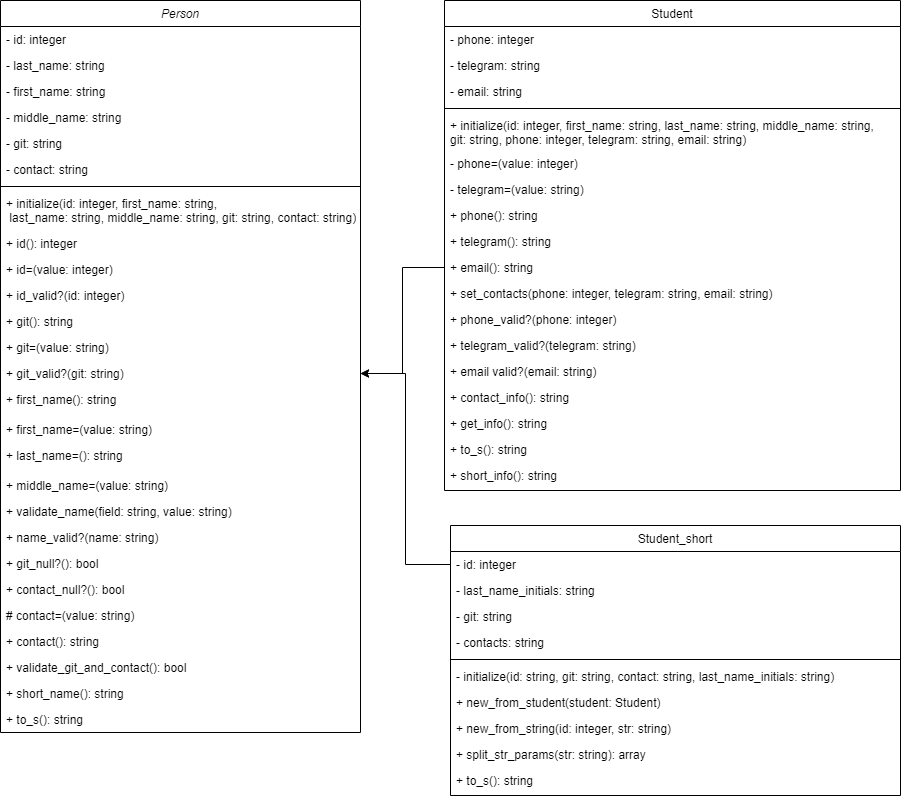

The diagram above was exported from draw.io. Its source (the exported page's mxGraphModel, read from the mxfile embedded in the PNG):
<mxGraphModel dx="3227" dy="2757" grid="1" gridSize="10" guides="1" tooltips="1" connect="1" arrows="1" fold="1" page="1" pageScale="1" pageWidth="827" pageHeight="1169" math="0" shadow="0">
  <root>
    <mxCell id="WIyWlLk6GJQsqaUBKTNV-0" />
    <mxCell id="WIyWlLk6GJQsqaUBKTNV-1" parent="WIyWlLk6GJQsqaUBKTNV-0" />
    <mxCell id="zkfFHV4jXpPFQw0GAbJ--0" value="Person" style="swimlane;fontStyle=2;align=center;verticalAlign=top;childLayout=stackLayout;horizontal=1;startSize=26;horizontalStack=0;resizeParent=1;resizeLast=0;collapsible=1;marginBottom=0;rounded=0;shadow=0;strokeWidth=1;" parent="WIyWlLk6GJQsqaUBKTNV-1" vertex="1">
      <mxGeometry x="-910" y="220" width="360" height="732" as="geometry">
        <mxRectangle x="230" y="140" width="160" height="26" as="alternateBounds" />
      </mxGeometry>
    </mxCell>
    <mxCell id="zkfFHV4jXpPFQw0GAbJ--2" value="- id: integer&#10;" style="text;align=left;verticalAlign=top;spacingLeft=4;spacingRight=4;overflow=hidden;rotatable=0;points=[[0,0.5],[1,0.5]];portConstraint=eastwest;rounded=0;shadow=0;html=0;" parent="zkfFHV4jXpPFQw0GAbJ--0" vertex="1">
      <mxGeometry y="26" width="360" height="26" as="geometry" />
    </mxCell>
    <mxCell id="Ggg2AgjwGGs2WnFGVeYF-27" value="- last_name: string" style="text;align=left;verticalAlign=top;spacingLeft=4;spacingRight=4;overflow=hidden;rotatable=0;points=[[0,0.5],[1,0.5]];portConstraint=eastwest;rounded=0;shadow=0;html=0;" vertex="1" parent="zkfFHV4jXpPFQw0GAbJ--0">
      <mxGeometry y="52" width="360" height="26" as="geometry" />
    </mxCell>
    <mxCell id="Ggg2AgjwGGs2WnFGVeYF-26" value="- first_name: string" style="text;align=left;verticalAlign=top;spacingLeft=4;spacingRight=4;overflow=hidden;rotatable=0;points=[[0,0.5],[1,0.5]];portConstraint=eastwest;rounded=0;shadow=0;html=0;" vertex="1" parent="zkfFHV4jXpPFQw0GAbJ--0">
      <mxGeometry y="78" width="360" height="26" as="geometry" />
    </mxCell>
    <mxCell id="Ggg2AgjwGGs2WnFGVeYF-25" value="- middle_name: string" style="text;align=left;verticalAlign=top;spacingLeft=4;spacingRight=4;overflow=hidden;rotatable=0;points=[[0,0.5],[1,0.5]];portConstraint=eastwest;rounded=0;shadow=0;html=0;" vertex="1" parent="zkfFHV4jXpPFQw0GAbJ--0">
      <mxGeometry y="104" width="360" height="26" as="geometry" />
    </mxCell>
    <mxCell id="Ggg2AgjwGGs2WnFGVeYF-24" value="- git: string" style="text;align=left;verticalAlign=top;spacingLeft=4;spacingRight=4;overflow=hidden;rotatable=0;points=[[0,0.5],[1,0.5]];portConstraint=eastwest;rounded=0;shadow=0;html=0;" vertex="1" parent="zkfFHV4jXpPFQw0GAbJ--0">
      <mxGeometry y="130" width="360" height="26" as="geometry" />
    </mxCell>
    <mxCell id="Ggg2AgjwGGs2WnFGVeYF-23" value="- contact: string" style="text;align=left;verticalAlign=top;spacingLeft=4;spacingRight=4;overflow=hidden;rotatable=0;points=[[0,0.5],[1,0.5]];portConstraint=eastwest;rounded=0;shadow=0;html=0;" vertex="1" parent="zkfFHV4jXpPFQw0GAbJ--0">
      <mxGeometry y="156" width="360" height="26" as="geometry" />
    </mxCell>
    <mxCell id="zkfFHV4jXpPFQw0GAbJ--4" value="" style="line;html=1;strokeWidth=1;align=left;verticalAlign=middle;spacingTop=-1;spacingLeft=3;spacingRight=3;rotatable=0;labelPosition=right;points=[];portConstraint=eastwest;" parent="zkfFHV4jXpPFQw0GAbJ--0" vertex="1">
      <mxGeometry y="182" width="360" height="8" as="geometry" />
    </mxCell>
    <mxCell id="zkfFHV4jXpPFQw0GAbJ--5" value="+ initialize(id: integer, first_name: string,&#10; last_name: string, middle_name: string, git: string, contact: string)" style="text;align=left;verticalAlign=top;spacingLeft=4;spacingRight=4;overflow=hidden;rotatable=0;points=[[0,0.5],[1,0.5]];portConstraint=eastwest;" parent="zkfFHV4jXpPFQw0GAbJ--0" vertex="1">
      <mxGeometry y="190" width="360" height="40" as="geometry" />
    </mxCell>
    <mxCell id="Ggg2AgjwGGs2WnFGVeYF-34" value="+ id(): integer" style="text;align=left;verticalAlign=top;spacingLeft=4;spacingRight=4;overflow=hidden;rotatable=0;points=[[0,0.5],[1,0.5]];portConstraint=eastwest;" vertex="1" parent="zkfFHV4jXpPFQw0GAbJ--0">
      <mxGeometry y="230" width="360" height="26" as="geometry" />
    </mxCell>
    <mxCell id="Ggg2AgjwGGs2WnFGVeYF-30" value="+ id=(value: integer)" style="text;align=left;verticalAlign=top;spacingLeft=4;spacingRight=4;overflow=hidden;rotatable=0;points=[[0,0.5],[1,0.5]];portConstraint=eastwest;" vertex="1" parent="zkfFHV4jXpPFQw0GAbJ--0">
      <mxGeometry y="256" width="360" height="26" as="geometry" />
    </mxCell>
    <mxCell id="Ggg2AgjwGGs2WnFGVeYF-36" value="+ id_valid?(id: integer)" style="text;align=left;verticalAlign=top;spacingLeft=4;spacingRight=4;overflow=hidden;rotatable=0;points=[[0,0.5],[1,0.5]];portConstraint=eastwest;" vertex="1" parent="zkfFHV4jXpPFQw0GAbJ--0">
      <mxGeometry y="282" width="360" height="26" as="geometry" />
    </mxCell>
    <mxCell id="Ggg2AgjwGGs2WnFGVeYF-33" value="+ git(): string" style="text;align=left;verticalAlign=top;spacingLeft=4;spacingRight=4;overflow=hidden;rotatable=0;points=[[0,0.5],[1,0.5]];portConstraint=eastwest;" vertex="1" parent="zkfFHV4jXpPFQw0GAbJ--0">
      <mxGeometry y="308" width="360" height="26" as="geometry" />
    </mxCell>
    <mxCell id="Ggg2AgjwGGs2WnFGVeYF-29" value="+ git=(value: string)" style="text;align=left;verticalAlign=top;spacingLeft=4;spacingRight=4;overflow=hidden;rotatable=0;points=[[0,0.5],[1,0.5]];portConstraint=eastwest;" vertex="1" parent="zkfFHV4jXpPFQw0GAbJ--0">
      <mxGeometry y="334" width="360" height="26" as="geometry" />
    </mxCell>
    <mxCell id="Ggg2AgjwGGs2WnFGVeYF-35" value="+ git_valid?(git: string)" style="text;align=left;verticalAlign=top;spacingLeft=4;spacingRight=4;overflow=hidden;rotatable=0;points=[[0,0.5],[1,0.5]];portConstraint=eastwest;" vertex="1" parent="zkfFHV4jXpPFQw0GAbJ--0">
      <mxGeometry y="360" width="360" height="26" as="geometry" />
    </mxCell>
    <mxCell id="Ggg2AgjwGGs2WnFGVeYF-8" value="+ first_name(): string" style="text;align=left;verticalAlign=top;spacingLeft=4;spacingRight=4;overflow=hidden;rotatable=0;points=[[0,0.5],[1,0.5]];portConstraint=eastwest;" vertex="1" parent="zkfFHV4jXpPFQw0GAbJ--0">
      <mxGeometry y="386" width="360" height="30" as="geometry" />
    </mxCell>
    <mxCell id="Ggg2AgjwGGs2WnFGVeYF-32" value="+ first_name=(value: string)" style="text;align=left;verticalAlign=top;spacingLeft=4;spacingRight=4;overflow=hidden;rotatable=0;points=[[0,0.5],[1,0.5]];portConstraint=eastwest;" vertex="1" parent="zkfFHV4jXpPFQw0GAbJ--0">
      <mxGeometry y="416" width="360" height="26" as="geometry" />
    </mxCell>
    <mxCell id="Ggg2AgjwGGs2WnFGVeYF-9" value="+ last_name=(): string" style="text;align=left;verticalAlign=top;spacingLeft=4;spacingRight=4;overflow=hidden;rotatable=0;points=[[0,0.5],[1,0.5]];portConstraint=eastwest;" vertex="1" parent="zkfFHV4jXpPFQw0GAbJ--0">
      <mxGeometry y="442" width="360" height="30" as="geometry" />
    </mxCell>
    <mxCell id="Ggg2AgjwGGs2WnFGVeYF-31" value="+ middle_name=(value: string)" style="text;align=left;verticalAlign=top;spacingLeft=4;spacingRight=4;overflow=hidden;rotatable=0;points=[[0,0.5],[1,0.5]];portConstraint=eastwest;" vertex="1" parent="zkfFHV4jXpPFQw0GAbJ--0">
      <mxGeometry y="472" width="360" height="26" as="geometry" />
    </mxCell>
    <mxCell id="Ggg2AgjwGGs2WnFGVeYF-28" value="+ validate_name(field: string, value: string)" style="text;align=left;verticalAlign=top;spacingLeft=4;spacingRight=4;overflow=hidden;rotatable=0;points=[[0,0.5],[1,0.5]];portConstraint=eastwest;" vertex="1" parent="zkfFHV4jXpPFQw0GAbJ--0">
      <mxGeometry y="498" width="360" height="26" as="geometry" />
    </mxCell>
    <mxCell id="Ggg2AgjwGGs2WnFGVeYF-37" value="+ name_valid?(name: string)" style="text;align=left;verticalAlign=top;spacingLeft=4;spacingRight=4;overflow=hidden;rotatable=0;points=[[0,0.5],[1,0.5]];portConstraint=eastwest;" vertex="1" parent="zkfFHV4jXpPFQw0GAbJ--0">
      <mxGeometry y="524" width="360" height="26" as="geometry" />
    </mxCell>
    <mxCell id="Ggg2AgjwGGs2WnFGVeYF-44" value="+ git_null?(): bool" style="text;align=left;verticalAlign=top;spacingLeft=4;spacingRight=4;overflow=hidden;rotatable=0;points=[[0,0.5],[1,0.5]];portConstraint=eastwest;" vertex="1" parent="zkfFHV4jXpPFQw0GAbJ--0">
      <mxGeometry y="550" width="360" height="26" as="geometry" />
    </mxCell>
    <mxCell id="Ggg2AgjwGGs2WnFGVeYF-43" value="+ contact_null?(): bool" style="text;align=left;verticalAlign=top;spacingLeft=4;spacingRight=4;overflow=hidden;rotatable=0;points=[[0,0.5],[1,0.5]];portConstraint=eastwest;" vertex="1" parent="zkfFHV4jXpPFQw0GAbJ--0">
      <mxGeometry y="576" width="360" height="26" as="geometry" />
    </mxCell>
    <mxCell id="Ggg2AgjwGGs2WnFGVeYF-42" value="# contact=(value: string)" style="text;align=left;verticalAlign=top;spacingLeft=4;spacingRight=4;overflow=hidden;rotatable=0;points=[[0,0.5],[1,0.5]];portConstraint=eastwest;" vertex="1" parent="zkfFHV4jXpPFQw0GAbJ--0">
      <mxGeometry y="602" width="360" height="26" as="geometry" />
    </mxCell>
    <mxCell id="Ggg2AgjwGGs2WnFGVeYF-41" value="+ contact(): string" style="text;align=left;verticalAlign=top;spacingLeft=4;spacingRight=4;overflow=hidden;rotatable=0;points=[[0,0.5],[1,0.5]];portConstraint=eastwest;" vertex="1" parent="zkfFHV4jXpPFQw0GAbJ--0">
      <mxGeometry y="628" width="360" height="26" as="geometry" />
    </mxCell>
    <mxCell id="Ggg2AgjwGGs2WnFGVeYF-40" value="+ validate_git_and_contact(): bool" style="text;align=left;verticalAlign=top;spacingLeft=4;spacingRight=4;overflow=hidden;rotatable=0;points=[[0,0.5],[1,0.5]];portConstraint=eastwest;" vertex="1" parent="zkfFHV4jXpPFQw0GAbJ--0">
      <mxGeometry y="654" width="360" height="26" as="geometry" />
    </mxCell>
    <mxCell id="Ggg2AgjwGGs2WnFGVeYF-39" value="+ short_name(): string" style="text;align=left;verticalAlign=top;spacingLeft=4;spacingRight=4;overflow=hidden;rotatable=0;points=[[0,0.5],[1,0.5]];portConstraint=eastwest;" vertex="1" parent="zkfFHV4jXpPFQw0GAbJ--0">
      <mxGeometry y="680" width="360" height="26" as="geometry" />
    </mxCell>
    <mxCell id="Ggg2AgjwGGs2WnFGVeYF-38" value="+ to_s(): string" style="text;align=left;verticalAlign=top;spacingLeft=4;spacingRight=4;overflow=hidden;rotatable=0;points=[[0,0.5],[1,0.5]];portConstraint=eastwest;" vertex="1" parent="zkfFHV4jXpPFQw0GAbJ--0">
      <mxGeometry y="706" width="360" height="26" as="geometry" />
    </mxCell>
    <mxCell id="zkfFHV4jXpPFQw0GAbJ--6" value="Student_short" style="swimlane;fontStyle=0;align=center;verticalAlign=top;childLayout=stackLayout;horizontal=1;startSize=26;horizontalStack=0;resizeParent=1;resizeLast=0;collapsible=1;marginBottom=0;rounded=0;shadow=0;strokeWidth=1;" parent="WIyWlLk6GJQsqaUBKTNV-1" vertex="1">
      <mxGeometry x="-460" y="745" width="450" height="270" as="geometry">
        <mxRectangle x="130" y="380" width="160" height="26" as="alternateBounds" />
      </mxGeometry>
    </mxCell>
    <mxCell id="zkfFHV4jXpPFQw0GAbJ--7" value="- id: integer" style="text;align=left;verticalAlign=top;spacingLeft=4;spacingRight=4;overflow=hidden;rotatable=0;points=[[0,0.5],[1,0.5]];portConstraint=eastwest;" parent="zkfFHV4jXpPFQw0GAbJ--6" vertex="1">
      <mxGeometry y="26" width="450" height="26" as="geometry" />
    </mxCell>
    <mxCell id="zkfFHV4jXpPFQw0GAbJ--8" value="- last_name_initials: string" style="text;align=left;verticalAlign=top;spacingLeft=4;spacingRight=4;overflow=hidden;rotatable=0;points=[[0,0.5],[1,0.5]];portConstraint=eastwest;rounded=0;shadow=0;html=0;" parent="zkfFHV4jXpPFQw0GAbJ--6" vertex="1">
      <mxGeometry y="52" width="450" height="26" as="geometry" />
    </mxCell>
    <mxCell id="Ggg2AgjwGGs2WnFGVeYF-67" value="- git: string" style="text;align=left;verticalAlign=top;spacingLeft=4;spacingRight=4;overflow=hidden;rotatable=0;points=[[0,0.5],[1,0.5]];portConstraint=eastwest;rounded=0;shadow=0;html=0;" vertex="1" parent="zkfFHV4jXpPFQw0GAbJ--6">
      <mxGeometry y="78" width="450" height="26" as="geometry" />
    </mxCell>
    <mxCell id="Ggg2AgjwGGs2WnFGVeYF-66" value="- contacts: string" style="text;align=left;verticalAlign=top;spacingLeft=4;spacingRight=4;overflow=hidden;rotatable=0;points=[[0,0.5],[1,0.5]];portConstraint=eastwest;rounded=0;shadow=0;html=0;" vertex="1" parent="zkfFHV4jXpPFQw0GAbJ--6">
      <mxGeometry y="104" width="450" height="26" as="geometry" />
    </mxCell>
    <mxCell id="zkfFHV4jXpPFQw0GAbJ--9" value="" style="line;html=1;strokeWidth=1;align=left;verticalAlign=middle;spacingTop=-1;spacingLeft=3;spacingRight=3;rotatable=0;labelPosition=right;points=[];portConstraint=eastwest;" parent="zkfFHV4jXpPFQw0GAbJ--6" vertex="1">
      <mxGeometry y="130" width="450" height="8" as="geometry" />
    </mxCell>
    <mxCell id="zkfFHV4jXpPFQw0GAbJ--11" value="- initialize(id: string, git: string, contact: string, last_name_initials: string)" style="text;align=left;verticalAlign=top;spacingLeft=4;spacingRight=4;overflow=hidden;rotatable=0;points=[[0,0.5],[1,0.5]];portConstraint=eastwest;" parent="zkfFHV4jXpPFQw0GAbJ--6" vertex="1">
      <mxGeometry y="138" width="450" height="26" as="geometry" />
    </mxCell>
    <mxCell id="Ggg2AgjwGGs2WnFGVeYF-68" value="+ new_from_student(student: Student)" style="text;align=left;verticalAlign=top;spacingLeft=4;spacingRight=4;overflow=hidden;rotatable=0;points=[[0,0.5],[1,0.5]];portConstraint=eastwest;" vertex="1" parent="zkfFHV4jXpPFQw0GAbJ--6">
      <mxGeometry y="164" width="450" height="26" as="geometry" />
    </mxCell>
    <mxCell id="Ggg2AgjwGGs2WnFGVeYF-69" value="+ new_from_string(id: integer, str: string)" style="text;align=left;verticalAlign=top;spacingLeft=4;spacingRight=4;overflow=hidden;rotatable=0;points=[[0,0.5],[1,0.5]];portConstraint=eastwest;" vertex="1" parent="zkfFHV4jXpPFQw0GAbJ--6">
      <mxGeometry y="190" width="450" height="26" as="geometry" />
    </mxCell>
    <mxCell id="Ggg2AgjwGGs2WnFGVeYF-70" value="+ split_str_params(str: string): array" style="text;align=left;verticalAlign=top;spacingLeft=4;spacingRight=4;overflow=hidden;rotatable=0;points=[[0,0.5],[1,0.5]];portConstraint=eastwest;" vertex="1" parent="zkfFHV4jXpPFQw0GAbJ--6">
      <mxGeometry y="216" width="450" height="26" as="geometry" />
    </mxCell>
    <mxCell id="Ggg2AgjwGGs2WnFGVeYF-71" value="+ to_s(): string" style="text;align=left;verticalAlign=top;spacingLeft=4;spacingRight=4;overflow=hidden;rotatable=0;points=[[0,0.5],[1,0.5]];portConstraint=eastwest;" vertex="1" parent="zkfFHV4jXpPFQw0GAbJ--6">
      <mxGeometry y="242" width="450" height="26" as="geometry" />
    </mxCell>
    <mxCell id="zkfFHV4jXpPFQw0GAbJ--17" value="Student" style="swimlane;fontStyle=0;align=center;verticalAlign=top;childLayout=stackLayout;horizontal=1;startSize=26;horizontalStack=0;resizeParent=1;resizeLast=0;collapsible=1;marginBottom=0;rounded=0;shadow=0;strokeWidth=1;" parent="WIyWlLk6GJQsqaUBKTNV-1" vertex="1">
      <mxGeometry x="-466" y="220" width="456" height="490" as="geometry">
        <mxRectangle x="550" y="140" width="160" height="26" as="alternateBounds" />
      </mxGeometry>
    </mxCell>
    <mxCell id="zkfFHV4jXpPFQw0GAbJ--18" value="- phone: integer" style="text;align=left;verticalAlign=top;spacingLeft=4;spacingRight=4;overflow=hidden;rotatable=0;points=[[0,0.5],[1,0.5]];portConstraint=eastwest;" parent="zkfFHV4jXpPFQw0GAbJ--17" vertex="1">
      <mxGeometry y="26" width="456" height="26" as="geometry" />
    </mxCell>
    <mxCell id="zkfFHV4jXpPFQw0GAbJ--19" value="- telegram: string" style="text;align=left;verticalAlign=top;spacingLeft=4;spacingRight=4;overflow=hidden;rotatable=0;points=[[0,0.5],[1,0.5]];portConstraint=eastwest;rounded=0;shadow=0;html=0;" parent="zkfFHV4jXpPFQw0GAbJ--17" vertex="1">
      <mxGeometry y="52" width="456" height="26" as="geometry" />
    </mxCell>
    <mxCell id="zkfFHV4jXpPFQw0GAbJ--20" value="- email: string" style="text;align=left;verticalAlign=top;spacingLeft=4;spacingRight=4;overflow=hidden;rotatable=0;points=[[0,0.5],[1,0.5]];portConstraint=eastwest;rounded=0;shadow=0;html=0;" parent="zkfFHV4jXpPFQw0GAbJ--17" vertex="1">
      <mxGeometry y="78" width="456" height="26" as="geometry" />
    </mxCell>
    <mxCell id="zkfFHV4jXpPFQw0GAbJ--23" value="" style="line;html=1;strokeWidth=1;align=left;verticalAlign=middle;spacingTop=-1;spacingLeft=3;spacingRight=3;rotatable=0;labelPosition=right;points=[];portConstraint=eastwest;" parent="zkfFHV4jXpPFQw0GAbJ--17" vertex="1">
      <mxGeometry y="104" width="456" height="8" as="geometry" />
    </mxCell>
    <mxCell id="zkfFHV4jXpPFQw0GAbJ--24" value="+ initialize(id: integer, first_name: string, last_name: string, middle_name: string,&#10;git: string, phone: integer, telegram: string, email: string)" style="text;align=left;verticalAlign=top;spacingLeft=4;spacingRight=4;overflow=hidden;rotatable=0;points=[[0,0.5],[1,0.5]];portConstraint=eastwest;" parent="zkfFHV4jXpPFQw0GAbJ--17" vertex="1">
      <mxGeometry y="112" width="456" height="38" as="geometry" />
    </mxCell>
    <mxCell id="zkfFHV4jXpPFQw0GAbJ--25" value="- phone=(value: integer)" style="text;align=left;verticalAlign=top;spacingLeft=4;spacingRight=4;overflow=hidden;rotatable=0;points=[[0,0.5],[1,0.5]];portConstraint=eastwest;" parent="zkfFHV4jXpPFQw0GAbJ--17" vertex="1">
      <mxGeometry y="150" width="456" height="26" as="geometry" />
    </mxCell>
    <mxCell id="Ggg2AgjwGGs2WnFGVeYF-64" value="- telegram=(value: string)" style="text;align=left;verticalAlign=top;spacingLeft=4;spacingRight=4;overflow=hidden;rotatable=0;points=[[0,0.5],[1,0.5]];portConstraint=eastwest;" vertex="1" parent="zkfFHV4jXpPFQw0GAbJ--17">
      <mxGeometry y="176" width="456" height="26" as="geometry" />
    </mxCell>
    <mxCell id="Ggg2AgjwGGs2WnFGVeYF-63" value="+ phone(): string" style="text;align=left;verticalAlign=top;spacingLeft=4;spacingRight=4;overflow=hidden;rotatable=0;points=[[0,0.5],[1,0.5]];portConstraint=eastwest;" vertex="1" parent="zkfFHV4jXpPFQw0GAbJ--17">
      <mxGeometry y="202" width="456" height="26" as="geometry" />
    </mxCell>
    <mxCell id="Ggg2AgjwGGs2WnFGVeYF-62" value="+ telegram(): string&#10;" style="text;align=left;verticalAlign=top;spacingLeft=4;spacingRight=4;overflow=hidden;rotatable=0;points=[[0,0.5],[1,0.5]];portConstraint=eastwest;" vertex="1" parent="zkfFHV4jXpPFQw0GAbJ--17">
      <mxGeometry y="228" width="456" height="26" as="geometry" />
    </mxCell>
    <mxCell id="Ggg2AgjwGGs2WnFGVeYF-61" value="+ email(): string" style="text;align=left;verticalAlign=top;spacingLeft=4;spacingRight=4;overflow=hidden;rotatable=0;points=[[0,0.5],[1,0.5]];portConstraint=eastwest;" vertex="1" parent="zkfFHV4jXpPFQw0GAbJ--17">
      <mxGeometry y="254" width="456" height="26" as="geometry" />
    </mxCell>
    <mxCell id="Ggg2AgjwGGs2WnFGVeYF-60" value="+ set_contacts(phone: integer, telegram: string, email: string)" style="text;align=left;verticalAlign=top;spacingLeft=4;spacingRight=4;overflow=hidden;rotatable=0;points=[[0,0.5],[1,0.5]];portConstraint=eastwest;" vertex="1" parent="zkfFHV4jXpPFQw0GAbJ--17">
      <mxGeometry y="280" width="456" height="26" as="geometry" />
    </mxCell>
    <mxCell id="Ggg2AgjwGGs2WnFGVeYF-59" value="+ phone_valid?(phone: integer)" style="text;align=left;verticalAlign=top;spacingLeft=4;spacingRight=4;overflow=hidden;rotatable=0;points=[[0,0.5],[1,0.5]];portConstraint=eastwest;" vertex="1" parent="zkfFHV4jXpPFQw0GAbJ--17">
      <mxGeometry y="306" width="456" height="26" as="geometry" />
    </mxCell>
    <mxCell id="Ggg2AgjwGGs2WnFGVeYF-58" value="+ telegram_valid?(telegram: string)" style="text;align=left;verticalAlign=top;spacingLeft=4;spacingRight=4;overflow=hidden;rotatable=0;points=[[0,0.5],[1,0.5]];portConstraint=eastwest;" vertex="1" parent="zkfFHV4jXpPFQw0GAbJ--17">
      <mxGeometry y="332" width="456" height="26" as="geometry" />
    </mxCell>
    <mxCell id="Ggg2AgjwGGs2WnFGVeYF-57" value="+ email valid?(email: string)" style="text;align=left;verticalAlign=top;spacingLeft=4;spacingRight=4;overflow=hidden;rotatable=0;points=[[0,0.5],[1,0.5]];portConstraint=eastwest;" vertex="1" parent="zkfFHV4jXpPFQw0GAbJ--17">
      <mxGeometry y="358" width="456" height="26" as="geometry" />
    </mxCell>
    <mxCell id="Ggg2AgjwGGs2WnFGVeYF-56" value="+ contact_info(): string" style="text;align=left;verticalAlign=top;spacingLeft=4;spacingRight=4;overflow=hidden;rotatable=0;points=[[0,0.5],[1,0.5]];portConstraint=eastwest;" vertex="1" parent="zkfFHV4jXpPFQw0GAbJ--17">
      <mxGeometry y="384" width="456" height="26" as="geometry" />
    </mxCell>
    <mxCell id="Ggg2AgjwGGs2WnFGVeYF-55" value="+ get_info(): string" style="text;align=left;verticalAlign=top;spacingLeft=4;spacingRight=4;overflow=hidden;rotatable=0;points=[[0,0.5],[1,0.5]];portConstraint=eastwest;" vertex="1" parent="zkfFHV4jXpPFQw0GAbJ--17">
      <mxGeometry y="410" width="456" height="26" as="geometry" />
    </mxCell>
    <mxCell id="Ggg2AgjwGGs2WnFGVeYF-54" value="+ to_s(): string" style="text;align=left;verticalAlign=top;spacingLeft=4;spacingRight=4;overflow=hidden;rotatable=0;points=[[0,0.5],[1,0.5]];portConstraint=eastwest;" vertex="1" parent="zkfFHV4jXpPFQw0GAbJ--17">
      <mxGeometry y="436" width="456" height="26" as="geometry" />
    </mxCell>
    <mxCell id="Ggg2AgjwGGs2WnFGVeYF-53" value="+ short_info(): string" style="text;align=left;verticalAlign=top;spacingLeft=4;spacingRight=4;overflow=hidden;rotatable=0;points=[[0,0.5],[1,0.5]];portConstraint=eastwest;" vertex="1" parent="zkfFHV4jXpPFQw0GAbJ--17">
      <mxGeometry y="462" width="456" height="26" as="geometry" />
    </mxCell>
    <mxCell id="Ggg2AgjwGGs2WnFGVeYF-72" style="edgeStyle=orthogonalEdgeStyle;rounded=0;orthogonalLoop=1;jettySize=auto;html=1;exitX=0;exitY=0.5;exitDx=0;exitDy=0;entryX=1;entryY=0.5;entryDx=0;entryDy=0;" edge="1" parent="WIyWlLk6GJQsqaUBKTNV-1" source="zkfFHV4jXpPFQw0GAbJ--7" target="Ggg2AgjwGGs2WnFGVeYF-35">
      <mxGeometry relative="1" as="geometry" />
    </mxCell>
    <mxCell id="Ggg2AgjwGGs2WnFGVeYF-73" style="edgeStyle=orthogonalEdgeStyle;rounded=0;orthogonalLoop=1;jettySize=auto;html=1;entryX=1;entryY=0.5;entryDx=0;entryDy=0;" edge="1" parent="WIyWlLk6GJQsqaUBKTNV-1" source="Ggg2AgjwGGs2WnFGVeYF-61" target="Ggg2AgjwGGs2WnFGVeYF-35">
      <mxGeometry relative="1" as="geometry" />
    </mxCell>
  </root>
</mxGraphModel>